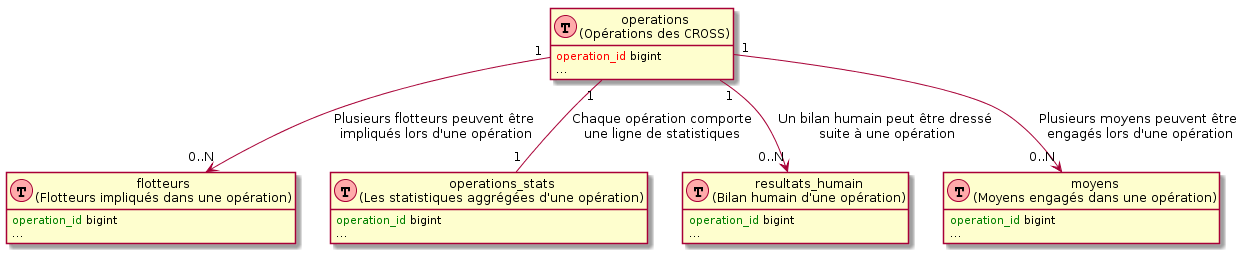

The diagram above was rendered by PlantUML. Its source (embedded in the PNG):
@startuml
hide methods
hide stereotypes


class operations as "operations\n(Opérations des CROSS)" << (T, #FFAAAA) >> {
    <color:red>operation_id</color> bigint
    ...
}
class flotteurs as "flotteurs\n(Flotteurs impliqués dans une opération)" << (T, #FFAAAA) >> {
    <color:green>operation_id</color> bigint
    ...
}
class operations_stats as "operations_stats\n(Les statistiques aggrégées d'une opération)" << (T, #FFAAAA) >> {
    <color:green>operation_id</color> bigint
    ...
}
class resultats_humain as "resultats_humain\n(Bilan humain d'une opération)" << (T, #FFAAAA) >> {
    <color:green>operation_id</color> bigint
    ...
}
class moyens as "moyens\n(Moyens engagés dans une opération)" << (T, #FFAAAA) >> {
    <color:green>operation_id</color> bigint
    ...
}


operations "1" -- "1" operations_stats : "Chaque opération comporte\nune ligne de statistiques"
operations "1" --> "0..N" flotteurs : "Plusieurs flotteurs peuvent être\n impliqués lors d'une opération"
operations "1" --> "0..N" resultats_humain : "Un bilan humain peut être dressé\n suite à une opération"
operations "1" --> "0..N" moyens : "Plusieurs moyens peuvent être\n engagés lors d'une opération"
@enduml